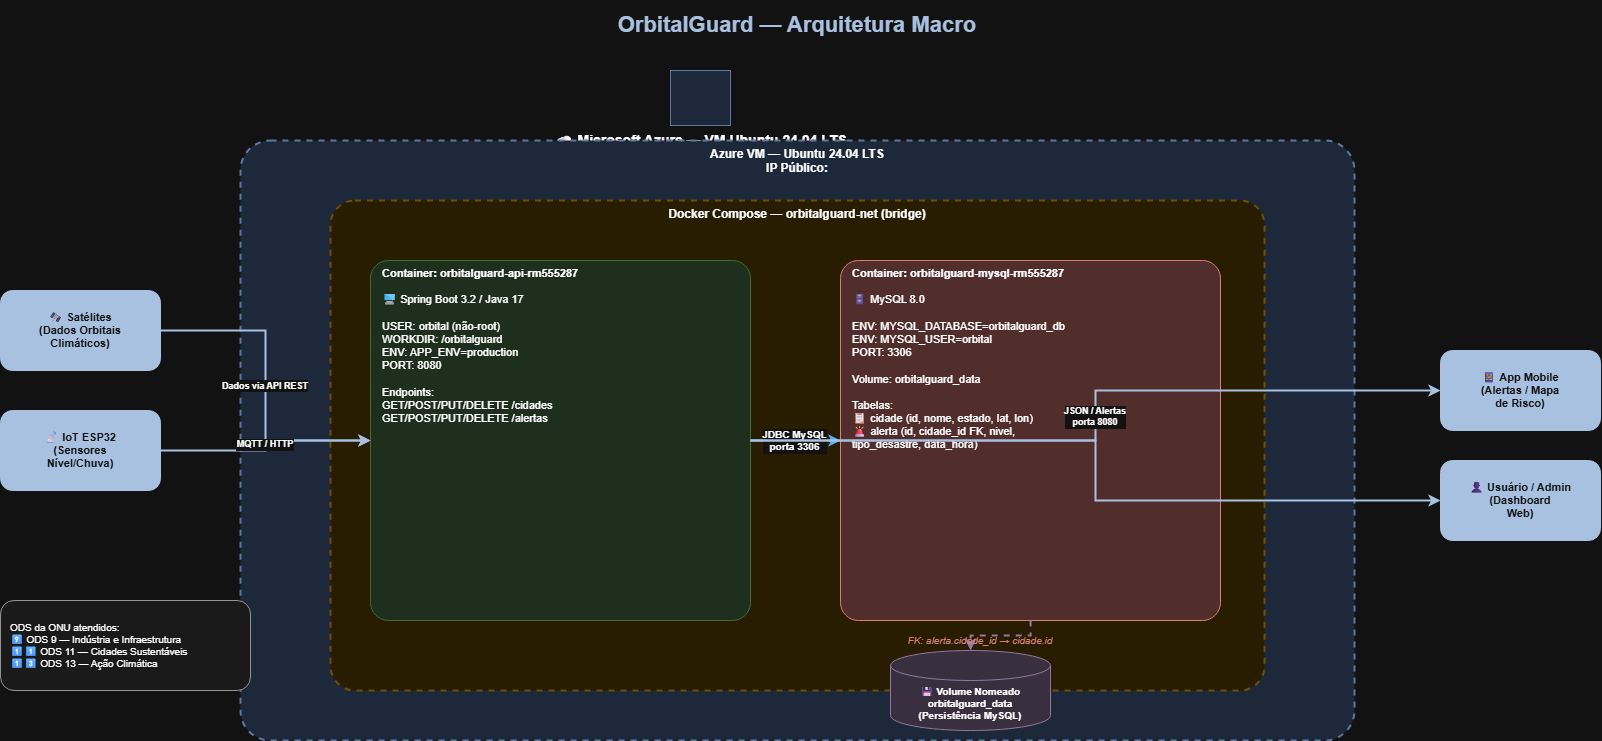

The diagram above was exported from draw.io. Its source (the exported page's mxGraphModel, read from the mxfile embedded in the PNG):
<mxGraphModel dx="1409" dy="1460" grid="1" gridSize="10" guides="1" tooltips="1" connect="1" arrows="1" fold="1" page="1" pageScale="1" pageWidth="1654" pageHeight="1169" math="0" shadow="0">
  <root>
    <mxCell id="0" />
    <mxCell id="1" parent="0" />
    <mxCell id="title" parent="1" style="text;html=1;strokeColor=none;fillColor=none;align=center;verticalAlign=middle;whiteSpace=wrap;rounded=0;fontSize=22;fontStyle=1;fontColor=#1e3a5f;" value="OrbitalGuard — Arquitetura Macro" vertex="1">
      <mxGeometry height="50" width="800" x="427" y="30" as="geometry" />
    </mxCell>
    <mxCell id="azure-vm" parent="1" style="points=[[0,0],[0.25,0],[0.5,0],[0.75,0],[1,0],[1,0.25],[1,0.5],[1,0.75],[1,1],[0.75,1],[0.5,1],[0.25,1],[0,1],[0,0.75],[0,0.5],[0,0.25]];shape=mxgraph.azure2.virtual_machine;pointerEvents=1;dashed=0;fillColor=#dae8fc;strokeColor=#6c8ebf;align=center;html=1;fontSize=14;fontStyle=1;verticalLabelPosition=bottom;verticalAlign=top;labelPosition=center;" value="☁  Microsoft Azure — VM Ubuntu 24.04 LTS" vertex="1">
      <mxGeometry height="55" width="60" x="700" y="100" as="geometry" />
    </mxCell>
    <mxCell id="azure-border" parent="1" style="rounded=1;whiteSpace=wrap;html=1;fillColor=#dae8fc;strokeColor=#6c8ebf;fontSize=12;fontStyle=1;verticalAlign=top;arcSize=5;dashed=1;strokeWidth=2;" value="Azure VM — Ubuntu 24.04 LTS&#10;IP Público: &lt;ip-da-vm&gt;" vertex="1">
      <mxGeometry height="600" width="1114" x="270" y="170" as="geometry" />
    </mxCell>
    <mxCell id="docker-border" parent="1" style="rounded=1;whiteSpace=wrap;html=1;fillColor=#fff2cc;strokeColor=#d6b656;fontSize=12;fontStyle=1;verticalAlign=top;arcSize=5;dashed=1;strokeWidth=2;" value="Docker Compose — orbitalguard-net (bridge)" vertex="1">
      <mxGeometry height="490" width="934" x="360" y="230" as="geometry" />
    </mxCell>
    <mxCell id="api-container" parent="1" style="rounded=1;whiteSpace=wrap;html=1;fillColor=#d5e8d4;strokeColor=#82b366;fontSize=11;verticalAlign=top;arcSize=5;align=left;spacingLeft=10;" value="&lt;b&gt;Container: orbitalguard-api-rm555287&lt;/b&gt;&#10;&#10;🖥  Spring Boot 3.2 / Java 17&#10;&#10;USER: orbital (não-root)&#10;WORKDIR: /orbitalguard&#10;ENV: APP_ENV=production&#10;PORT: 8080&#10;&#10;Endpoints:&#10;GET/POST/PUT/DELETE /cidades&#10;GET/POST/PUT/DELETE /alertas" vertex="1">
      <mxGeometry height="360" width="380" x="400" y="290" as="geometry" />
    </mxCell>
    <mxCell id="mysql-container" parent="1" style="rounded=1;whiteSpace=wrap;html=1;fillColor=#f8cecc;strokeColor=#b85450;fontSize=11;verticalAlign=top;arcSize=5;align=left;spacingLeft=10;" value="&lt;b&gt;Container: orbitalguard-mysql-rm555287&lt;/b&gt;&#10;&#10;🗄  MySQL 8.0&#10;&#10;ENV: MYSQL_DATABASE=orbitalguard_db&#10;ENV: MYSQL_USER=orbital&#10;PORT: 3306&#10;&#10;Volume: orbitalguard_data&#10;&#10;Tabelas:&#10;📋 cidade (id, nome, estado, lat, lon)&#10;🚨 alerta (id, cidade_id FK, nivel,&#10;          tipo_desastre, data_hora)" vertex="1">
      <mxGeometry height="360" width="380" x="870" y="290" as="geometry" />
    </mxCell>
    <mxCell id="volume" parent="1" style="shape=cylinder3;whiteSpace=wrap;html=1;boundedLbl=1;backgroundOutline=1;size=15;fillColor=#e1d5e7;strokeColor=#9673a6;fontSize=10;fontStyle=1;" value="💾 Volume Nomeado&#10;orbitalguard_data&#10;(Persistência MySQL)" vertex="1">
      <mxGeometry height="80" width="160" x="920" y="680" as="geometry" />
    </mxCell>
    <mxCell id="arrow-api-db" edge="1" parent="1" source="api-container" style="edgeStyle=orthogonalEdgeStyle;rounded=0;orthogonalLoop=1;jettySize=auto;exitX=1;exitY=0.5;exitDx=0;exitDy=0;entryX=0;entryY=0.5;entryDx=0;entryDy=0;strokeColor=#0066CC;strokeWidth=2;fontStyle=1;fontSize=10;" target="mysql-container" value="JDBC MySQL&#10;porta 3306">
      <mxGeometry relative="1" as="geometry" />
    </mxCell>
    <mxCell id="arrow-db-vol" edge="1" parent="1" source="mysql-container" style="edgeStyle=orthogonalEdgeStyle;rounded=0;strokeColor=#9673a6;strokeWidth=2;dashed=1;" target="volume" value="">
      <mxGeometry relative="1" as="geometry" />
    </mxCell>
    <mxCell id="satellite" parent="1" style="rounded=1;whiteSpace=wrap;html=1;fillColor=#1e3a5f;strokeColor=#1e3a5f;fontColor=#ffffff;fontSize=11;fontStyle=1;" value="🛰 Satélites&#10;(Dados Orbitais&#10;Climáticos)" vertex="1">
      <mxGeometry height="80" width="160" x="30" y="320" as="geometry" />
    </mxCell>
    <mxCell id="iot" parent="1" style="rounded=1;whiteSpace=wrap;html=1;fillColor=#1e3a5f;strokeColor=#1e3a5f;fontColor=#ffffff;fontSize=11;fontStyle=1;" value="📡 IoT ESP32&#10;(Sensores&#10;Nível/Chuva)" vertex="1">
      <mxGeometry height="80" width="160" x="30" y="440" as="geometry" />
    </mxCell>
    <mxCell id="mobile" parent="1" style="rounded=1;whiteSpace=wrap;html=1;fillColor=#1e3a5f;strokeColor=#1e3a5f;fontColor=#ffffff;fontSize=11;fontStyle=1;" value="📱 App Mobile&#10;(Alertas / Mapa&#10;de Risco)" vertex="1">
      <mxGeometry height="80" width="160" x="1470" y="380" as="geometry" />
    </mxCell>
    <mxCell id="user" parent="1" style="rounded=1;whiteSpace=wrap;html=1;fillColor=#1e3a5f;strokeColor=#1e3a5f;fontColor=#ffffff;fontSize=11;fontStyle=1;" value="👤 Usuário / Admin&#10;(Dashboard&#10;Web)" vertex="1">
      <mxGeometry height="80" width="160" x="1470" y="490" as="geometry" />
    </mxCell>
    <mxCell id="arrow-sat-api" edge="1" parent="1" source="satellite" style="edgeStyle=orthogonalEdgeStyle;rounded=0;strokeColor=#1e3a5f;strokeWidth=2;fontStyle=1;fontSize=9;" target="api-container" value="Dados via API REST">
      <mxGeometry relative="1" as="geometry" />
    </mxCell>
    <mxCell id="arrow-iot-api" edge="1" parent="1" source="iot" style="edgeStyle=orthogonalEdgeStyle;rounded=0;strokeColor=#1e3a5f;strokeWidth=2;fontStyle=1;fontSize=9;" target="api-container" value="MQTT / HTTP">
      <mxGeometry relative="1" as="geometry" />
    </mxCell>
    <mxCell id="arrow-api-mobile" edge="1" parent="1" source="api-container" style="edgeStyle=orthogonalEdgeStyle;rounded=0;strokeColor=#1e3a5f;strokeWidth=2;fontStyle=1;fontSize=9;" target="mobile" value="JSON / Alertas&#10;porta 8080">
      <mxGeometry relative="1" as="geometry" />
    </mxCell>
    <mxCell id="arrow-api-user" edge="1" parent="1" source="api-container" style="edgeStyle=orthogonalEdgeStyle;rounded=0;strokeColor=#1e3a5f;strokeWidth=2;" target="user" value="">
      <mxGeometry relative="1" as="geometry" />
    </mxCell>
    <mxCell id="ods" parent="1" style="rounded=1;whiteSpace=wrap;html=1;fillColor=#f5f5f5;strokeColor=#666666;fontSize=10;align=left;spacingLeft=8;" value="ODS da ONU atendidos:&#10;9⃣  ODS 9 — Indústria e Infraestrutura&#10;1⃣1⃣ ODS 11 — Cidades Sustentáveis&#10;1⃣3⃣ ODS 13 — Ação Climática" vertex="1">
      <mxGeometry height="90" width="250" x="30" y="630" as="geometry" />
    </mxCell>
    <mxCell id="fk-label" parent="1" style="text;html=1;strokeColor=none;fillColor=none;align=center;verticalAlign=middle;whiteSpace=wrap;rounded=0;fontSize=10;fontStyle=2;fontColor=#b85450;" value="FK: alerta.cidade_id → cidade.id" vertex="1">
      <mxGeometry height="20" width="280" x="870" y="660" as="geometry" />
    </mxCell>
  </root>
</mxGraphModel>